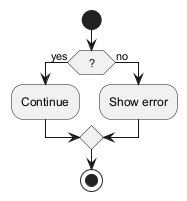

The diagram above was rendered by PlantUML. Its source (embedded in the PNG):
@startuml

start

if (?) then (yes)
  :Continue;
else (no)
  :Show error;
endif

stop

@enduml